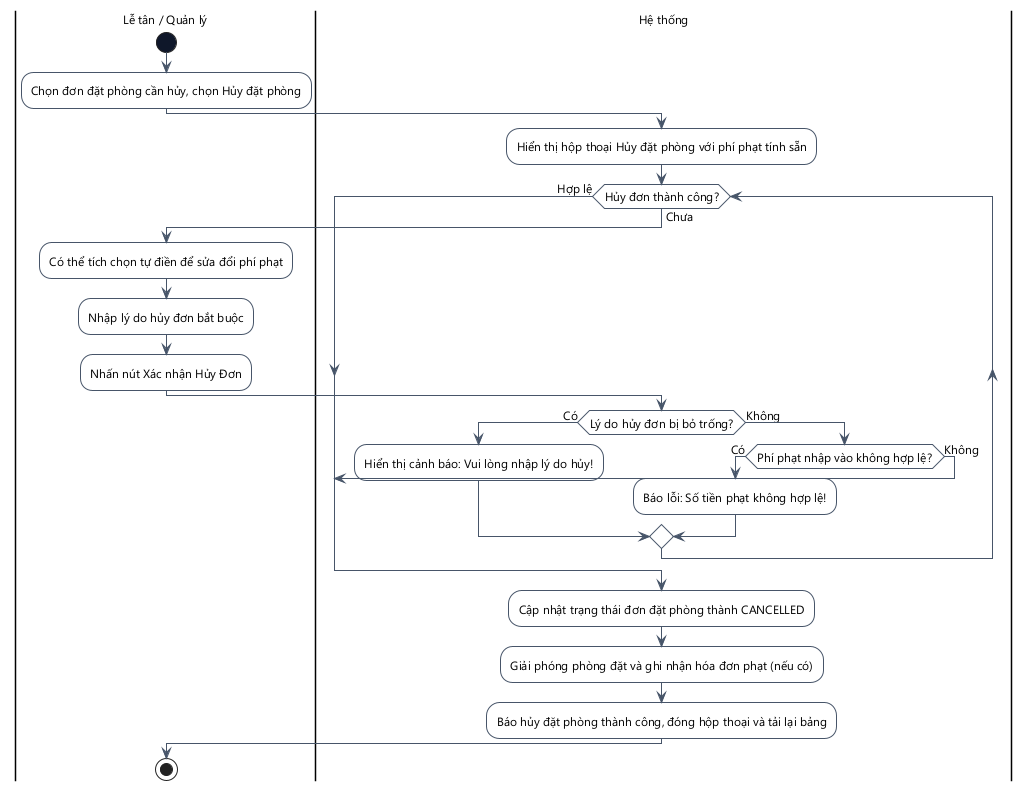

The diagram above was rendered by PlantUML. Its source (embedded in the PNG):
@startuml
skinparam DefaultFontName "Segoe UI"
skinparam DefaultFontSize 12
skinparam ActivityMinimalWidth 180
skinparam ActivityPadding 8
skinparam ActivityMargin 8
skinparam backgroundcolor white
skinparam ActivityBackgroundColor white
skinparam ActivityBorderColor #475569
skinparam ActivityStartColor #0F172A
skinparam ActivityEndColor #0F172A
skinparam ActivityDiamondBackgroundColor white
skinparam ActivityDiamondBorderColor #475569
skinparam ArrowColor #475569
skinparam ActivityBorderThickness 1
skinparam ArrowThickness 1
skinparam linetype ortho

|Lễ tân / Quản lý|
start
:Chọn đơn đặt phòng cần hủy, chọn Hủy đặt phòng;
|Hệ thống|
:Hiển thị hộp thoại Hủy đặt phòng với phí phạt tính sẵn;
while (Hủy đơn thành công?) is (Chưa)
  |Lễ tân / Quản lý|
  :Có thể tích chọn tự điền để sửa đổi phí phạt;
  :Nhập lý do hủy đơn bắt buộc;
  :Nhấn nút Xác nhận Hủy Đơn;
  |Hệ thống|
  if (Lý do hủy đơn bị bỏ trống?) then (Có)
    :Hiển thị cảnh báo: Vui lòng nhập lý do hủy!;
  else (Không)
    if (Phí phạt nhập vào không hợp lệ?) then (Có)
      :Báo lỗi: Số tiền phạt không hợp lệ!;
    else (Không)
      break
    endif
  endif
endwhile (Hợp lệ)
:Cập nhật trạng thái đơn đặt phòng thành CANCELLED;
:Giải phóng phòng đặt và ghi nhận hóa đơn phạt (nếu có);
:Báo hủy đặt phòng thành công, đóng hộp thoại và tải lại bảng;
|Lễ tân / Quản lý|
stop
@enduml